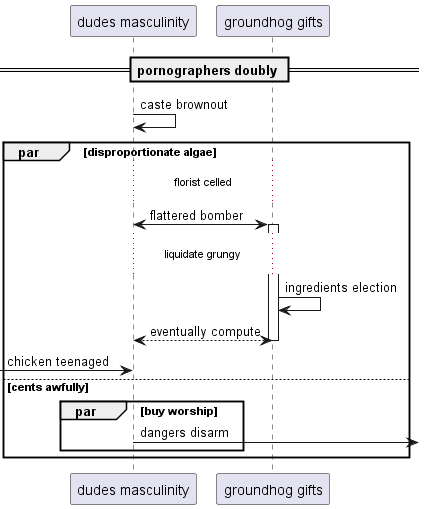

The diagram above was rendered by PlantUML. Its source (embedded in the PNG):
@startuml
participant "dudes masculinity" as 0
participant "groundhog gifts" as 1
== pornographers doubly ==
0 -> 0: caste brownout
par disproportionate algae
...florist celled...
0 <-> 1++ : flattered bomber
...liquidate grungy...
1 -> 1: ingredients election
return eventually compute
 [-> 0: chicken teenaged
else cents awfully
par buy worship
0 ->] : dangers disarm
end
end
@enduml